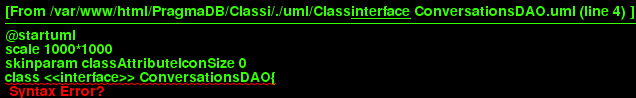

The diagram above was rendered by PlantUML. Its source (embedded in the PNG):
@startuml
scale 1000*1000
skinparam classAttributeIconSize 0
class <<interface>> ConversationsDAO{
__
+ getConversationList(guest_id : String) : ConversationObservable
+ getConversation(session_id : String) : ConversationObservable
+ addConversation(conversation : Conversation) : ErrorObservable
+ addMessage(msg : ConversationMessage,session_id : String) : ErrorObservable
+ removeConversation(session_id : String) : ErrorObservable
__

}
hide circle
@enduml